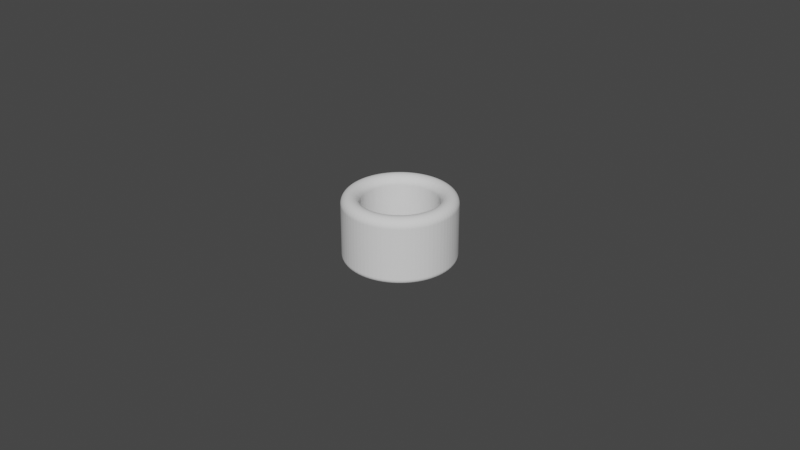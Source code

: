 # Source: Cylinder_ThumbRing_D23.5L20.0T5.5_P.blend  (saved by Blender 4.0.36; exported with 4.5.12 LTS)
import bpy
from mathutils import Matrix  # noqa: F401  (used for matrix-valued properties, if any)

bpy.ops.wm.read_factory_settings(use_empty=True)
scene = bpy.context.scene
scene.name = 'Scene'

# ---- collections
col_collection = bpy.data.collections.new('Collection'); scene.collection.children.link(col_collection)

# ---- world
world_world = bpy.data.worlds.new('World'); scene.world = world_world
world_world.use_nodes = True; world_world.node_tree.nodes.clear()
_N = world_world.node_tree.nodes; _L = world_world.node_tree.links
n0 = _N.new('ShaderNodeOutputWorld'); n0.name = 'World Output'; n0.location = (300, 300)
n1 = _N.new('ShaderNodeBackground'); n1.name = 'Background'; n1.location = (10, 300)
n1.inputs[0].default_value = (0.05088, 0.05088, 0.05088, 1.0)
_L.new(n1.outputs[0], n0.inputs[0])
n0.is_active_output = True
world_world.color = (0.05088, 0.05088, 0.05088)
world_world.use_sun_shadow = False
world_world.sun_shadow_jitter_overblur = 0.0

# ---- meshes
me_cylinder_thumbring_d23_5l20_0t5_5_p = bpy.data.meshes.new('Cylinder_ThumbRing_D23.5L20.0T5.5_P')
me_cylinder_thumbring_d23_5l20_0t5_5_p.from_pydata([(0.0, 0.01175, 0.0), (-0.0009219, 0.01171, 0.0), (-0.001838, 0.01161, 0.0), (-0.002743, 0.01143, 0.0), (-0.003631, 0.01117, 0.0), (-0.004497, 0.01086, 0.0), (-0.005334, 0.01047, 0.0), (-0.006139, 0.01002, 0.0), (-0.006906, 0.009506, 0.0), (-0.007631, 0.008935, 0.0), (-0.008309, 0.008309, 0.0), (-0.008935, 0.007631, 0.0), (-0.009506, 0.006906, 0.0), (-0.01002, 0.006139, 0.0), (-0.01047, 0.005334, 0.0), (-0.01086, 0.004497, 0.0), (-0.01117, 0.003631, 0.0), (-0.01143, 0.002743, 0.0), (-0.01161, 0.001838, 0.0), (-0.01171, 0.0009219, 0.0), (-0.01175, 0.0, 0.0), (-0.01171, -0.0009219, 0.0), (-0.01161, -0.001838, 0.0), (-0.01143, -0.002743, 0.0), (-0.01117, -0.003631, 0.0), (-0.01086, -0.004497, 0.0), (-0.01047, -0.005334, 0.0), (-0.01002, -0.006139, 0.0), (-0.009506, -0.006906, 0.0), (-0.008935, -0.007631, 0.0), (-0.008309, -0.008309, 0.0), (-0.007631, -0.008935, 0.0), (-0.006906, -0.009506, 0.0), (-0.006139, -0.01002, 0.0), (-0.005334, -0.01047, 0.0), (-0.004497, -0.01086, 0.0), (-0.003631, -0.01117, 0.0), (-0.002743, -0.01143, 0.0), (-0.001838, -0.01161, 0.0), (-0.0009219, -0.01171, 0.0), (0.0, -0.01175, 0.0), (0.0009219, -0.01171, 0.0), (0.001838, -0.01161, 0.0), (0.002743, -0.01143, 0.0), (0.003631, -0.01117, 0.0), (0.004497, -0.01086, 0.0), (0.005334, -0.01047, 0.0), (0.006139, -0.01002, 0.0), (0.006906, -0.009506, 0.0), (0.007631, -0.008935, 0.0), (0.008309, -0.008309, 0.0), (0.008935, -0.007631, 0.0), (0.009506, -0.006906, 0.0), (0.01002, -0.006139, 0.0), (0.01047, -0.005334, 0.0), (0.01086, -0.004497, 0.0), (0.01117, -0.003631, 0.0), (0.01143, -0.002743, 0.0), (0.01161, -0.001838, 0.0), (0.01171, -0.0009219, 0.0), (0.01175, 0.0, 0.0), (0.01171, 0.0009219, 0.0), (0.01161, 0.001838, 0.0), (0.01143, 0.002743, 0.0), (0.01117, 0.003631, 0.0), (0.01086, 0.004497, 0.0), (0.01047, 0.005334, 0.0), (0.01002, 0.006139, 0.0), (0.009506, 0.006906, 0.0), (0.008935, 0.007631, 0.0), (0.008309, 0.008309, 0.0), (0.007631, 0.008935, 0.0), (0.006906, 0.009506, 0.0), (0.006139, 0.01002, 0.0), (0.005334, 0.01047, 0.0), (0.004497, 0.01086, 0.0), (0.003631, 0.01117, 0.0), (0.002743, 0.01143, 0.0), (0.001838, 0.01161, 0.0), (0.0009219, 0.01171, 0.0), (0.0, 0.01725, 0.0), (-0.001353, 0.0172, 0.0), (-0.002698, 0.01704, 0.0), (-0.004027, 0.01677, 0.0), (-0.005331, 0.01641, 0.0), (-0.006601, 0.01594, 0.0), (-0.007831, 0.01537, 0.0), (-0.009013, 0.01471, 0.0), (-0.01014, 0.01396, 0.0), (-0.0112, 0.01312, 0.0), (-0.0122, 0.0122, 0.0), (-0.01312, 0.0112, 0.0), (-0.01396, 0.01014, 0.0), (-0.01471, 0.009013, 0.0), (-0.01537, 0.007831, 0.0), (-0.01594, 0.006601, 0.0), (-0.01641, 0.005331, 0.0), (-0.01677, 0.004027, 0.0), (-0.01704, 0.002698, 0.0), (-0.0172, 0.001353, 0.0), (-0.01725, 0.0, 0.0), (-0.0172, -0.001353, 0.0), (-0.01704, -0.002698, 0.0), (-0.01677, -0.004027, 0.0), (-0.01641, -0.005331, 0.0), (-0.01594, -0.006601, 0.0), (-0.01537, -0.007831, 0.0), (-0.01471, -0.009013, 0.0), (-0.01396, -0.01014, 0.0), (-0.01312, -0.0112, 0.0), (-0.0122, -0.0122, 0.0), (-0.0112, -0.01312, 0.0), (-0.01014, -0.01396, 0.0), (-0.009013, -0.01471, 0.0), (-0.007831, -0.01537, 0.0), (-0.006601, -0.01594, 0.0), (-0.005331, -0.01641, 0.0), (-0.004027, -0.01677, 0.0), (-0.002698, -0.01704, 0.0), (-0.001353, -0.0172, 0.0), (0.0, -0.01725, 0.0), (0.001353, -0.0172, 0.0), (0.002698, -0.01704, 0.0), (0.004027, -0.01677, 0.0), (0.005331, -0.01641, 0.0), (0.006601, -0.01594, 0.0), (0.007831, -0.01537, 0.0), (0.009013, -0.01471, 0.0), (0.01014, -0.01396, 0.0), (0.0112, -0.01312, 0.0), (0.0122, -0.0122, 0.0), (0.01312, -0.0112, 0.0), (0.01396, -0.01014, 0.0), (0.01471, -0.009013, 0.0), (0.01537, -0.007831, 0.0), (0.01594, -0.006601, 0.0), (0.01641, -0.005331, 0.0), (0.01677, -0.004027, 0.0), (0.01704, -0.002698, 0.0), (0.0172, -0.001353, 0.0), (0.01725, 0.0, 0.0), (0.0172, 0.001353, 0.0), (0.01704, 0.002698, 0.0), (0.01677, 0.004027, 0.0), (0.01641, 0.005331, 0.0), (0.01594, 0.006601, 0.0), (0.01537, 0.007831, 0.0), (0.01471, 0.009013, 0.0), (0.01396, 0.01014, 0.0), (0.01312, 0.0112, 0.0), (0.0122, 0.0122, 0.0), (0.0112, 0.01312, 0.0), (0.01014, 0.01396, 0.0), (0.009013, 0.01471, 0.0), (0.007831, 0.01537, 0.0), (0.006601, 0.01594, 0.0), (0.005331, 0.01641, 0.0), (0.004027, 0.01677, 0.0), (0.002698, 0.01704, 0.0), (0.001353, 0.0172, 0.0)], [], [(79, 159, 80, 0), (78, 158, 159, 79), (77, 157, 158, 78), (76, 156, 157, 77), (75, 155, 156, 76), (74, 154, 155, 75), (73, 153, 154, 74), (72, 152, 153, 73), (71, 151, 152, 72), (70, 150, 151, 71), (69, 149, 150, 70), (68, 148, 149, 69), (67, 147, 148, 68), (66, 146, 147, 67), (65, 145, 146, 66), (64, 144, 145, 65), (63, 143, 144, 64), (62, 142, 143, 63), (61, 141, 142, 62), (60, 140, 141, 61), (59, 139, 140, 60), (58, 138, 139, 59), (57, 137, 138, 58), (56, 136, 137, 57), (55, 135, 136, 56), (54, 134, 135, 55), (53, 133, 134, 54), (52, 132, 133, 53), (51, 131, 132, 52), (50, 130, 131, 51), (49, 129, 130, 50), (48, 128, 129, 49), (47, 127, 128, 48), (46, 126, 127, 47), (45, 125, 126, 46), (44, 124, 125, 45), (43, 123, 124, 44), (42, 122, 123, 43), (41, 121, 122, 42), (40, 120, 121, 41), (39, 119, 120, 40), (38, 118, 119, 39), (37, 117, 118, 38), (36, 116, 117, 37), (35, 115, 116, 36), (34, 114, 115, 35), (33, 113, 114, 34), (32, 112, 113, 33), (31, 111, 112, 32), (30, 110, 111, 31), (29, 109, 110, 30), (28, 108, 109, 29), (27, 107, 108, 28), (26, 106, 107, 27), (25, 105, 106, 26), (24, 104, 105, 25), (23, 103, 104, 24), (22, 102, 103, 23), (21, 101, 102, 22), (20, 100, 101, 21), (19, 99, 100, 20), (18, 98, 99, 19), (17, 97, 98, 18), (16, 96, 97, 17), (15, 95, 96, 16), (14, 94, 95, 15), (13, 93, 94, 14), (12, 92, 93, 13), (11, 91, 92, 12), (10, 90, 91, 11), (9, 89, 90, 10), (8, 88, 89, 9), (7, 87, 88, 8), (6, 86, 87, 7), (5, 85, 86, 6), (4, 84, 85, 5), (3, 83, 84, 4), (2, 82, 83, 3), (1, 81, 82, 2), (0, 80, 81, 1)])
_uv = me_cylinder_thumbring_d23_5l20_0t5_5_p.uv_layers.new(name='UVMap')
_uv.uv.foreach_set('vector', [0.0, 0.0, 0.0, 0.0, 0.0, 0.0, 0.0, 0.0, 0.0, 0.0, 0.0, 0.0, 0.0, 0.0, 0.0, 0.0, 0.0, 0.0, 0.0, 0.0, 0.0, 0.0, 0.0, 0.0, 0.0, 0.0, 0.0, 0.0, 0.0, 0.0, 0.0, 0.0, 0.0, 0.0, 0.0, 0.0, 0.0, 0.0, 0.0, 0.0, 0.0, 0.0, 0.0, 0.0, 0.0, 0.0, 0.0, 0.0, 0.0, 0.0, 0.0, 0.0, 0.0, 0.0, 0.0, 0.0, 0.0, 0.0, 0.0, 0.0, 0.0, 0.0, 0.0, 0.0, 0.0, 0.0, 0.0, 0.0, 0.0, 0.0, 0.0, 0.0, 0.0, 0.0, 0.0, 0.0, 0.0, 0.0, 0.0, 0.0, 0.0, 0.0, 0.0, 0.0, 0.0, 0.0, 0.0, 0.0, 0.0, 0.0, 0.0, 0.0, 0.0, 0.0, 0.0, 0.0, 0.0, 0.0, 0.0, 0.0, 0.0, 0.0, 0.0, 0.0, 0.0, 0.0, 0.0, 0.0, 0.0, 0.0, 0.0, 0.0, 0.0, 0.0, 0.0, 0.0, 0.0, 0.0, 0.0, 0.0, 0.0, 0.0, 0.0, 0.0, 0.0, 0.0, 0.0, 0.0, 0.0, 0.0, 0.0, 0.0, 0.0, 0.0, 0.0, 0.0, 0.0, 0.0, 0.0, 0.0, 0.0, 0.0, 0.0, 0.0, 0.0, 0.0, 0.0, 0.0, 0.0, 0.0, 0.0, 0.0, 0.0, 0.0, 0.0, 0.0, 0.0, 0.0, 0.0, 0.0, 0.0, 0.0, 0.0, 0.0, 0.0, 0.0, 0.0, 0.0, 0.0, 0.0, 0.0, 0.0, 0.0, 0.0, 0.0, 0.0, 0.0, 0.0, 0.0, 0.0, 0.0, 0.0, 0.0, 0.0, 0.0, 0.0, 0.0, 0.0, 0.0, 0.0, 0.0, 0.0, 0.0, 0.0, 0.0, 0.0, 0.0, 0.0, 0.0, 0.0, 0.0, 0.0, 0.0, 0.0, 0.0, 0.0, 0.0, 0.0, 0.0, 0.0, 0.0, 0.0, 0.0, 0.0, 0.0, 0.0, 0.0, 0.0, 0.0, 0.0, 0.0, 0.0, 0.0, 0.0, 0.0, 0.0, 0.0, 0.0, 0.0, 0.0, 0.0, 0.0, 0.0, 0.0, 0.0, 0.0, 0.0, 0.0, 0.0, 0.0, 0.0, 0.0, 0.0, 0.0, 0.0, 0.0, 0.0, 0.0, 0.0, 0.0, 0.0, 0.0, 0.0, 0.0, 0.0, 0.0, 0.0, 0.0, 0.0, 0.0, 0.0, 0.0, 0.0, 0.0, 0.0, 0.0, 0.0, 0.0, 0.0, 0.0, 0.0, 0.0, 0.0, 0.0, 0.0, 0.0, 0.0, 0.0, 0.0, 0.0, 0.0, 0.0, 0.0, 0.0, 0.0, 0.0, 0.0, 0.0, 0.0, 0.0, 0.0, 0.0, 0.0, 0.0, 0.0, 0.0, 0.0, 0.0, 0.0, 0.0, 0.0, 0.0, 0.0, 0.0, 0.0, 0.0, 0.0, 0.0, 0.0, 0.0, 0.0, 0.0, 0.0, 0.0, 0.0, 0.0, 0.0, 0.0, 0.0, 0.0, 0.0, 0.0, 0.0, 0.0, 0.0, 0.0, 0.0, 0.0, 0.0, 0.0, 0.0, 0.0, 0.0, 0.0, 0.0, 0.0, 0.0, 0.0, 0.0, 0.0, 0.0, 0.0, 0.0, 0.0, 0.0, 0.0, 0.0, 0.0, 0.0, 0.0, 0.0, 0.0, 0.0, 0.0, 0.0, 0.0, 0.0, 0.0, 0.0, 0.0, 0.0, 0.0, 0.0, 0.0, 0.0, 0.0, 0.0, 0.0, 0.0, 0.0, 0.0, 0.0, 0.0, 0.0, 0.0, 0.0, 0.0, 0.0, 0.0, 0.0, 0.0, 0.0, 0.0, 0.0, 0.0, 0.0, 0.0, 0.0, 0.0, 0.0, 0.0, 0.0, 0.0, 0.0, 0.0, 0.0, 0.0, 0.0, 0.0, 0.0, 0.0, 0.0, 0.0, 0.0, 0.0, 0.0, 0.0, 0.0, 0.0, 0.0, 0.0, 0.0, 0.0, 0.0, 0.0, 0.0, 0.0, 0.0, 0.0, 0.0, 0.0, 0.0, 0.0, 0.0, 0.0, 0.0, 0.0, 0.0, 0.0, 0.0, 0.0, 0.0, 0.0, 0.0, 0.0, 0.0, 0.0, 0.0, 0.0, 0.0, 0.0, 0.0, 0.0, 0.0, 0.0, 0.0, 0.0, 0.0, 0.0, 0.0, 0.0, 0.0, 0.0, 0.0, 0.0, 0.0, 0.0, 0.0, 0.0, 0.0, 0.0, 0.0, 0.0, 0.0, 0.0, 0.0, 0.0, 0.0, 0.0, 0.0, 0.0, 0.0, 0.0, 0.0, 0.0, 0.0, 0.0, 0.0, 0.0, 0.0, 0.0, 0.0, 0.0, 0.0, 0.0, 0.0, 0.0, 0.0, 0.0, 0.0, 0.0, 0.0, 0.0, 0.0, 0.0, 0.0, 0.0, 0.0, 0.0, 0.0, 0.0, 0.0, 0.0, 0.0, 0.0, 0.0, 0.0, 0.0, 0.0, 0.0, 0.0, 0.0, 0.0, 0.0, 0.0, 0.0, 0.0, 0.0, 0.0, 0.0, 0.0, 0.0, 0.0, 0.0, 0.0, 0.0, 0.0, 0.0, 0.0, 0.0, 0.0, 0.0, 0.0, 0.0, 0.0, 0.0, 0.0, 0.0, 0.0, 0.0, 0.0, 0.0, 0.0, 0.0, 0.0, 0.0, 0.0, 0.0, 0.0, 0.0, 0.0, 0.0, 0.0, 0.0, 0.0, 0.0, 0.0, 0.0, 0.0, 0.0, 0.0, 0.0, 0.0, 0.0, 0.0, 0.0, 0.0, 0.0, 0.0, 0.0, 0.0, 0.0, 0.0, 0.0, 0.0, 0.0, 0.0, 0.0, 0.0, 0.0, 0.0, 0.0, 0.0, 0.0, 0.0, 0.0, 0.0, 0.0, 0.0, 0.0, 0.0, 0.0, 0.0, 0.0, 0.0, 0.0, 0.0, 0.0, 0.0, 0.0, 0.0, 0.0, 0.0, 0.0, 0.0, 0.0, 0.0, 0.0, 0.0, 0.0, 0.0, 0.0, 0.0, 0.0, 0.0, 0.0, 0.0, 0.0, 0.0, 0.0, 0.0, 0.0, 0.0, 0.0, 0.0, 0.0, 0.0, 0.0, 0.0, 0.0, 0.0, 0.0, 0.0, 0.0, 0.0, 0.0, 0.0, 0.0, 0.0, 0.0])
me_cylinder_thumbring_d23_5l20_0t5_5_p.update()

# ---- objects
ob_cylinder_thumbring_d23_5l20_0t5_5_p = bpy.data.objects.new('Cylinder_ThumbRing_D23.5L20.0T5.5_P', me_cylinder_thumbring_d23_5l20_0t5_5_p)

# ---- transforms, parenting, visibility, modifiers, constraints
ob_cylinder_thumbring_d23_5l20_0t5_5_p.location = (0.0, 0.0, 0.02)
_m = ob_cylinder_thumbring_d23_5l20_0t5_5_p.modifiers.new('Solidify', 'SOLIDIFY')
_m.solidify_mode = 'NON_MANIFOLD'
_m.thickness = 0.021
_m.thickness_clamp = 0.05
_m.nonmanifold_thickness_mode = 'EVEN'
_m.nonmanifold_boundary_mode = 'ROUND'
_m = ob_cylinder_thumbring_d23_5l20_0t5_5_p.modifiers.new('Bevel', 'BEVEL')
_m.segments = 12
_m.angle_limit = 0.2618
_m.offset_type = 'DEPTH'

# ---- collection membership
scene.collection.objects.link(ob_cylinder_thumbring_d23_5l20_0t5_5_p)

# ---- scene / render settings (as saved in the file)
scene.frame_start = 1; scene.frame_end = 250; scene.frame_set(1)
scene.render.engine = 'BLENDER_EEVEE_NEXT'
scene.cycles.sampling_pattern = 'TABULATED_SOBOL'
scene.cycles.use_light_tree = False
scene.view_settings.view_transform = 'Filmic'
bpy.context.view_layer.update()

# ---- added for rendering (the .blend has no active camera and no usable light): camera, sun
cam_auto = bpy.data.cameras.new('AutoCamera')
cam_auto.lens = 50.0
cam_auto.sensor_width = 36.0
cam_auto.clip_end = 1000.0
ob_auto_camera = bpy.data.objects.new('AutoCamera', cam_auto)
scene.collection.objects.link(ob_auto_camera)
ob_auto_camera.location = (0.185045, -0.222054, 0.157938)
ob_auto_camera.rotation_euler = (1.09748, -7.21219e-08, 0.694738)
scene.camera = ob_auto_camera
light_auto_sun = bpy.data.lights.new('AutoSun', 'SUN')
light_auto_sun.energy = 3.0
light_auto_sun.angle = 0.0523599
ob_auto_sun = bpy.data.objects.new('AutoSun', light_auto_sun)
scene.collection.objects.link(ob_auto_sun)
ob_auto_sun.rotation_euler = (0.872665, 0.174533, 0.523599)
bpy.context.view_layer.update()

